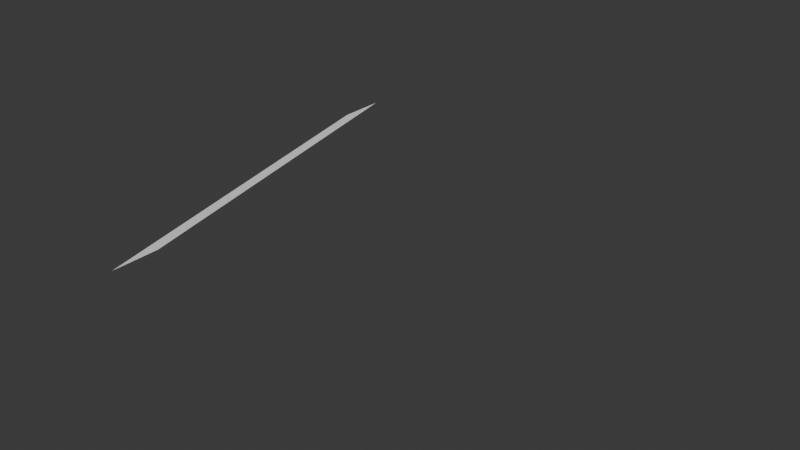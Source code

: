 # Source: img-20240902093752531.blend  (saved by Blender 4.2.66; exported with 4.5.12 LTS)
import bpy
from mathutils import Matrix  # noqa: F401  (used for matrix-valued properties, if any)

bpy.ops.wm.read_factory_settings(use_empty=True)
scene = bpy.context.scene
scene.name = 'Scene'

# ---- collections
col_collection = bpy.data.collections.new('Collection'); scene.collection.children.link(col_collection)

# ---- node groups
ng_hig = bpy.data.node_groups.new('HIG_曲线放样', 'GeometryNodeTree')
_s = ng_hig.interface.new_socket(name='Mesh', in_out='OUTPUT', socket_type='NodeSocketGeometry')
_s = ng_hig.interface.new_socket(name='UV Map', in_out='OUTPUT', socket_type='NodeSocketVector')
_s = ng_hig.interface.new_socket(name='Curves', in_out='INPUT', socket_type='NodeSocketGeometry')
_s = ng_hig.interface.new_socket(name='Bezier/Catmull/Poly', in_out='INPUT', socket_type='NodeSocketInt')
_s.min_value = 0
_s.max_value = 2
_s = ng_hig.interface.new_socket(name='重采样曲线', in_out='INPUT', socket_type='NodeSocketBool')
_s.default_value = True
_s = ng_hig.interface.new_socket(name='重采样次数', in_out='INPUT', socket_type='NodeSocketInt')
_s.default_value = 10
_s.min_value = 2
_s = ng_hig.interface.new_socket(name='Subdivide', in_out='INPUT', socket_type='NodeSocketInt')
_s.default_value = 2
_s.min_value = 0
_s = ng_hig.interface.new_socket(name='循环-曲线', in_out='INPUT', socket_type='NodeSocketBool')
_s = ng_hig.interface.new_socket(name='循环-放样', in_out='INPUT', socket_type='NodeSocketBool')
ng_hig.is_modifier = True
_N = ng_hig.nodes; _L = ng_hig.links
n0 = _N.new('ShaderNodeMath'); n0.name = 'Math.024'; n0.location = (-2520, 40)
n0.operation = 'MULTIPLY'
n1 = _N.new('ShaderNodeMath'); n1.name = 'Math.026'; n1.location = (-2700, 40)
n1.operation = 'MODULO'
n2 = _N.new('GeometryNodeDuplicateElements'); n2.name = 'Duplicate Elements.001'; n2.location = (-2520, 240)
n2.domain = 'SPLINE'
n3 = _N.new('GeometryNodeResampleCurve'); n3.name = 'Resample Curve.003'; n3.location = (-2700, 240)
n3.keep_last_segment = False
n4 = _N.new('ShaderNodeMath'); n4.name = 'Math.025'; n4.location = (-2340, 40)
n5 = _N.new('GeometryNodeSetPosition'); n5.name = 'Set Position.003'; n5.location = (-1960, 260)
n6 = _N.new('GeometryNodeSwitch'); n6.name = 'Switch.011'; n6.location = (-1920, -40)
n6.input_type = 'INT'
n7 = _N.new('ShaderNodeMath'); n7.name = 'Math.027'; n7.location = (-2100, -160)
n7.inputs[1].default_value = 1.0
n8 = _N.new('ShaderNodeMath'); n8.name = 'Math.020'; n8.location = (-2280, -460)
n8.operation = 'SUBTRACT'
n9 = _N.new('ShaderNodeMath'); n9.name = 'Math.021'; n9.location = (-2280, -300)
n9.inputs[1].default_value = 1.0
n10 = _N.new('ShaderNodeMath'); n10.name = 'Math.022'; n10.location = (-2100, -360)
n10.operation = 'MULTIPLY'
n11 = _N.new('ShaderNodeMath'); n11.name = 'Math.023'; n11.location = (-1920, -360)
n11.inputs[1].default_value = 1.0
n12 = _N.new('GeometryNodeSwitch'); n12.name = 'Switch.003'; n12.location = (-2460, -460)
n12.input_type = 'FLOAT'
n12.inputs[1].default_value = 1.0
n12.inputs[2].default_value = 0.0
n13 = _N.new('ShaderNodeMath'); n13.name = 'Math.028'; n13.location = (-1580, -280)
n13.operation = 'DIVIDE'
n14 = _N.new('ShaderNodeMath'); n14.name = 'Math.029'; n14.location = (-1580, -440)
n14.operation = 'MODULO'
n15 = _N.new('ShaderNodeMath'); n15.name = 'Math.031'; n15.location = (-1400, -280)
n15.operation = 'FLOOR'
n16 = _N.new('ShaderNodeMath'); n16.name = 'Math.032'; n16.location = (-1220, -280)
n16.operation = 'SUBTRACT'
n17 = _N.new('FunctionNodeCompare'); n17.name = 'Compare.003'; n17.location = (-1400, -440)
n17.operation = 'EQUAL'
n17.data_type = 'INT'
n17.inputs[6].default_value = (0.0, 0.0, 0.0, 0.0)
n17.inputs[7].default_value = (0.0, 0.0, 0.0, 0.0)
n18 = _N.new('ShaderNodeMath'); n18.name = 'Math.033'; n18.location = (-1220, -440)
n18.operation = 'MULTIPLY'
n19 = _N.new('GeometryNodeSwitch'); n19.name = 'Switch.012'; n19.location = (-1040, -280)
n19.input_type = 'FLOAT'
n20 = _N.new('GeometryNodeInputPosition'); n20.name = 'Position.002'; n20.location = (-2340, 140)
n21 = _N.new('ShaderNodeMath'); n21.name = 'Math.030'; n21.location = (-1580, -600)
n21.operation = 'SUBTRACT'
n21.inputs[1].default_value = 1.0
n22 = _N.new('ShaderNodeMath'); n22.name = 'Math.034'; n22.location = (-1400, -620)
n22.operation = 'MULTIPLY'
n23 = _N.new('FunctionNodeCompare'); n23.name = 'Compare.004'; n23.location = (-1220, -620)
n23.operation = 'GREATER_EQUAL'
n23.data_type = 'INT'
n23.inputs[6].default_value = (0.0, 0.0, 0.0, 0.0)
n23.inputs[7].default_value = (0.0, 0.0, 0.0, 0.0)
n24 = _N.new('ShaderNodeMath'); n24.name = 'Math.035'; n24.location = (-1220, -800)
n24.operation = 'MODULO'
n25 = _N.new('FunctionNodeBooleanMath'); n25.name = 'Boolean Math.001'; n25.location = (-260, 0)
n26 = _N.new('GeometryNodeSwitch'); n26.name = 'Switch.017'; n26.location = (-80, 0)
n26.input_type = 'INT'
n27 = _N.new('GeometryNodeSwitch'); n27.name = 'Switch.014'; n27.location = (-440, 0)
n27.input_type = 'INT'
n28 = _N.new('FunctionNodeCompare'); n28.name = 'Compare.005'; n28.location = (-440, -180)
n28.operation = 'EQUAL'
n28.data_type = 'INT'
n28.inputs[6].default_value = (0.0, 0.0, 0.0, 0.0)
n28.inputs[7].default_value = (0.0, 0.0, 0.0, 0.0)
n29 = _N.new('GeometryNodeSwitch'); n29.name = 'Switch.015'; n29.location = (-260, -160)
n29.input_type = 'INT'
n29.inputs[2].default_value = 0
n30 = _N.new('ShaderNodeMath'); n30.name = 'Math.036'; n30.location = (-620, -340)
n30.operation = 'SUBTRACT'
n30.inputs[1].default_value = 1.0
n31 = _N.new('ShaderNodeMath'); n31.name = 'Math.037'; n31.location = (-800, -340)
n31.operation = 'MULTIPLY'
n32 = _N.new('GeometryNodeSwitch'); n32.name = 'Switch.016'; n32.location = (-800, -80)
n32.input_type = 'INT'
n33 = _N.new('GeometryNodeSwitch'); n33.name = 'Switch.013'; n33.location = (-620, -80)
n33.input_type = 'INT'
n34 = _N.new('GeometryNodeSetSplineCyclic'); n34.name = 'Set Spline Cyclic.002'; n34.location = (-1720, 260)
n35 = _N.new('ShaderNodeMath'); n35.name = 'Math.019'; n35.location = (-1720, 440)
n35.inputs[1].default_value = 1.0
n36 = _N.new('FunctionNodeCompare'); n36.name = 'Compare'; n36.location = (300, -20)
n36.operation = 'EQUAL'
n36.data_type = 'INT'
n36.inputs[3].default_value = 1
n36.inputs[6].default_value = (0.0, 0.0, 0.0, 0.0)
n36.inputs[7].default_value = (0.0, 0.0, 0.0, 0.0)
n37 = _N.new('GeometryNodeInputMeshEdgeNeighbors'); n37.name = 'Edge Neighbors'; n37.location = (120, -100)
n38 = _N.new('GeometryNodeSetPosition'); n38.name = 'Set Position.002'; n38.location = (300, 220)
n39 = _N.new('GeometryNodeMergeByDistance'); n39.name = 'Merge by Distance'; n39.location = (500, 60)
n39.inputs[2].default_value = 1e-05
n40 = _N.new('NodeGroupOutput'); n40.name = 'Group Output'; n40.location = (900, 200)
n41 = _N.new('FunctionNodeBooleanMath'); n41.name = 'Boolean Math'; n41.location = (300, -200)
n41.operation = 'OR'
n42 = _N.new('GeometryNodeSwitch'); n42.name = 'Switch'; n42.location = (700, 200)
n43 = _N.new('GeometryNodeSwitch'); n43.name = 'Switch.010'; n43.location = (-760, 540)
n44 = _N.new('GeometryNodeResampleCurve'); n44.name = 'Resample Curve.006'; n44.location = (-1140, 360)
n44.keep_last_segment = False
n45 = _N.new('GeometryNodeCurveSplineType'); n45.name = 'Set Spline Type.002'; n45.location = (-1320, 360)
n45.spline_type = 'CATMULL_ROM'
n46 = _N.new('GeometryNodeCurveSplineType'); n46.name = 'Set Spline Type.001'; n46.location = (-1320, 540)
n46.spline_type = 'BEZIER'
n47 = _N.new('GeometryNodeCurveSetHandles'); n47.name = 'Set Handle Type.001'; n47.location = (-1140, 540)
n48 = _N.new('GeometryNodeResampleCurve'); n48.name = 'Resample Curve.005'; n48.location = (-960, 540)
n48.keep_last_segment = False
n49 = _N.new('GeometryNodeSetSplineResolution'); n49.name = 'Set Spline Resolution.001'; n49.location = (-1500, 380)
n50 = _N.new('GeometryNodeSubdivideCurve'); n50.name = 'Subdivide Curve.001'; n50.location = (-1500, 220)
n51 = _N.new('ShaderNodeMath'); n51.name = 'Math'; n51.location = (-760, 360)
n51.operation = 'SUBTRACT'
n51.inputs[1].default_value = 1.0
n52 = _N.new('GeometryNodeSwitch'); n52.name = 'Switch.018'; n52.location = (-520, 400)
n53 = _N.new('GeometryNodeInputIndex'); n53.name = 'Index.006'; n53.location = (-2920, -80)
n54 = _N.new('GeometryNodeSwitch'); n54.name = 'Switch.002'; n54.location = (-2900, 320)
n54.input_type = 'INT'
n55 = _N.new('ShaderNodeMath'); n55.name = 'Math.001'; n55.location = (-3100, 320)
n55.operation = 'DIVIDE'
n56 = _N.new('GeometryNodeAttributeDomainSize'); n56.name = 'Domain Size.001'; n56.location = (-3320, 200)
n56.component = 'CURVE'
n57 = _N.new('GeometryNodeSwitch'); n57.name = 'Switch.001'; n57.location = (-3500, 200)
n58 = _N.new('GeometryNodeResampleCurve'); n58.name = 'Resample Curve.004'; n58.location = (-3700, 280)
n58.keep_last_segment = False
n59 = _N.new('GeometryNodeCurvePrimitiveLine'); n59.name = 'Curve Line.001'; n59.location = (-3700, 120)
n60 = _N.new('GeometryNodeSampleIndex'); n60.name = 'Sample Index'; n60.location = (-2140, 260)
n60.data_type = 'FLOAT_VECTOR'
n60.clamp = True
n61 = _N.new('GeometryNodeSampleIndex'); n61.name = 'Sample Index.001'; n61.location = (120, 220)
n61.data_type = 'FLOAT_VECTOR'
n61.clamp = True
n62 = _N.new('NodeGroupInput'); n62.name = 'Group Input'; n62.location = (-4020, 360)
n63 = _N.new('GeometryNodeMeshGrid'); n63.name = 'Grid.001'; n63.location = (-1720, -40)
_L.new(n62.outputs[0], n58.inputs[0])
_L.new(n3.outputs[0], n2.inputs[0])
_L.new(n62.outputs[3], n58.inputs[2])
_L.new(n57.outputs[0], n60.inputs[0])
_L.new(n20.outputs[0], n60.inputs[1])
_L.new(n2.outputs[0], n5.inputs[0])
_L.new(n60.outputs[0], n5.inputs[2])
_L.new(n57.outputs[0], n56.inputs[0])
_L.new(n56.outputs[4], n3.inputs[2])
_L.new(n1.outputs[0], n0.inputs[0])
_L.new(n4.outputs[0], n60.inputs[2])
_L.new(n53.outputs[0], n1.inputs[0])
_L.new(n0.outputs[0], n4.inputs[0])
_L.new(n2.outputs[1], n4.inputs[1])
_L.new(n54.outputs[0], n0.inputs[1])
_L.new(n54.outputs[0], n2.inputs[2])
_L.new(n56.outputs[4], n1.inputs[1])
_L.new(n46.outputs[0], n47.inputs[0])
_L.new(n34.outputs[0], n50.inputs[0])
_L.new(n20.outputs[0], n61.inputs[1])
_L.new(n62.outputs[4], n50.inputs[1])
_L.new(n63.outputs[0], n38.inputs[0])
_L.new(n61.outputs[0], n38.inputs[2])
_L.new(n56.outputs[4], n8.inputs[0])
_L.new(n62.outputs[4], n9.inputs[0])
_L.new(n9.outputs[0], n10.inputs[0])
_L.new(n8.outputs[0], n10.inputs[1])
_L.new(n10.outputs[0], n11.inputs[0])
_L.new(n34.outputs[0], n49.inputs[0])
_L.new(n49.outputs[0], n46.inputs[0])
_L.new(n47.outputs[0], n48.inputs[0])
_L.new(n62.outputs[4], n35.inputs[0])
_L.new(n35.outputs[0], n49.inputs[2])
_L.new(n48.outputs[0], n43.inputs[1])
_L.new(n52.outputs[0], n61.inputs[0])
_L.new(n5.outputs[0], n34.inputs[0])
_L.new(n53.outputs[0], n13.inputs[0])
_L.new(n13.outputs[0], n15.inputs[0])
_L.new(n11.outputs[0], n13.inputs[1])
_L.new(n53.outputs[0], n16.inputs[0])
_L.new(n15.outputs[0], n16.inputs[1])
_L.new(n53.outputs[0], n14.inputs[0])
_L.new(n11.outputs[0], n14.inputs[1])
_L.new(n14.outputs[0], n17.inputs[2])
_L.new(n11.outputs[0], n21.inputs[0])
_L.new(n21.outputs[0], n17.inputs[3])
_L.new(n15.outputs[0], n18.inputs[0])
_L.new(n21.outputs[0], n18.inputs[1])
_L.new(n16.outputs[0], n19.inputs[1])
_L.new(n18.outputs[0], n19.inputs[2])
_L.new(n17.outputs[0], n19.inputs[0])
_L.new(n62.outputs[6], n34.inputs[2])
_L.new(n62.outputs[6], n12.inputs[0])
_L.new(n12.outputs[0], n8.inputs[1])
_L.new(n11.outputs[0], n63.inputs[3])
_L.new(n54.outputs[0], n6.inputs[1])
_L.new(n54.outputs[0], n7.inputs[0])
_L.new(n7.outputs[0], n6.inputs[2])
_L.new(n6.outputs[0], n63.inputs[2])
_L.new(n54.outputs[0], n22.inputs[0])
_L.new(n11.outputs[0], n22.inputs[1])
_L.new(n53.outputs[0], n23.inputs[2])
_L.new(n22.outputs[0], n23.inputs[3])
_L.new(n53.outputs[0], n24.inputs[0])
_L.new(n11.outputs[0], n24.inputs[1])
_L.new(n62.outputs[5], n6.inputs[0])
_L.new(n53.outputs[0], n32.inputs[1])
_L.new(n19.outputs[0], n32.inputs[2])
_L.new(n62.outputs[6], n32.inputs[0])
_L.new(n32.outputs[0], n33.inputs[1])
_L.new(n23.outputs[0], n33.inputs[0])
_L.new(n24.outputs[0], n33.inputs[2])
_L.new(n32.outputs[0], n27.inputs[1])
_L.new(n33.outputs[0], n27.inputs[2])
_L.new(n62.outputs[5], n27.inputs[0])
_L.new(n53.outputs[0], n28.inputs[2])
_L.new(n27.outputs[0], n29.inputs[1])
_L.new(n28.outputs[0], n29.inputs[0])
_L.new(n6.outputs[0], n31.inputs[0])
_L.new(n11.outputs[0], n31.inputs[1])
_L.new(n31.outputs[0], n30.inputs[0])
_L.new(n30.outputs[0], n28.inputs[3])
_L.new(n62.outputs[5], n25.inputs[0])
_L.new(n62.outputs[6], n25.inputs[1])
_L.new(n27.outputs[0], n26.inputs[1])
_L.new(n29.outputs[0], n26.inputs[2])
_L.new(n26.outputs[0], n61.inputs[2])
_L.new(n25.outputs[0], n26.inputs[0])
_L.new(n62.outputs[1], n43.inputs[0])
_L.new(n59.outputs[0], n3.inputs[0])
_L.new(n62.outputs[5], n41.inputs[0])
_L.new(n62.outputs[6], n41.inputs[1])
_L.new(n41.outputs[0], n42.inputs[0])
_L.new(n38.outputs[0], n39.inputs[0])
_L.new(n37.outputs[0], n36.inputs[2])
_L.new(n36.outputs[0], n39.inputs[1])
_L.new(n39.outputs[0], n42.inputs[2])
_L.new(n38.outputs[0], n42.inputs[1])
_L.new(n42.outputs[0], n40.inputs[0])
_L.new(n49.outputs[0], n45.inputs[0])
_L.new(n45.outputs[0], n44.inputs[0])
_L.new(n44.outputs[0], n43.inputs[2])
_L.new(n43.outputs[0], n52.inputs[1])
_L.new(n50.outputs[0], n52.inputs[2])
_L.new(n62.outputs[1], n51.inputs[0])
_L.new(n51.outputs[0], n52.inputs[0])
_L.new(n58.outputs[0], n57.inputs[2])
_L.new(n62.outputs[0], n57.inputs[1])
_L.new(n62.outputs[2], n57.inputs[0])
_L.new(n62.outputs[3], n54.inputs[2])
_L.new(n62.outputs[2], n54.inputs[0])
_L.new(n55.outputs[0], n54.inputs[1])
_L.new(n56.outputs[0], n55.inputs[0])
_L.new(n56.outputs[4], n55.inputs[1])
_L.new(n63.outputs[1], n40.inputs[1])
n40.is_active_output = True
ng_cz = bpy.data.node_groups.new('CZ_面-单轴细分', 'GeometryNodeTree')
_s = ng_cz.interface.new_socket(name='几何数据', in_out='OUTPUT', socket_type='NodeSocketGeometry')
_s = ng_cz.interface.new_socket(name='几何数据', in_out='INPUT', socket_type='NodeSocketGeometry')
_s = ng_cz.interface.new_socket(name='切换轴', in_out='INPUT', socket_type='NodeSocketBool')
_s.default_value = True
_s = ng_cz.interface.new_socket(name='切割数', in_out='INPUT', socket_type='NodeSocketInt')
_s.default_value = 19
_s.min_value = 2
_s = ng_cz.interface.new_socket(name='单/多面', in_out='INPUT', socket_type='NodeSocketBool')
ng_cz.is_modifier = True
_N = ng_cz.nodes; _L = ng_cz.links
n0 = _N.new('NodeGroupInput'); n0.name = '组输入'; n0.location = (-954, 78)
n1 = _N.new('NodeGroupOutput'); n1.name = '组输出'; n1.location = (1884, -188)
n2 = _N.new('GeometryNodeSeparateGeometry'); n2.name = '分离几何体'; n2.location = (-248, 46)
n2.domain = 'EDGE'
n3 = _N.new('GeometryNodeInputIndex'); n3.name = '编号'; n3.location = (-692, -97)
n4 = _N.new('GeometryNodeFieldOnDomain'); n4.name = '在域上评估'; n4.location = (-537, -93)
n4.domain = 'EDGE'
n4.data_type = 'INT'
n5 = _N.new('ShaderNodeMath'); n5.name = '运算'; n5.location = (-376, -90)
n5.operation = 'FLOORED_MODULO'
n5.inputs[1].default_value = 2.0
n6 = _N.new('GeometryNodeGroup'); n6.name = '群组'; n6.location = (1204, 55)
n6.node_tree = ng_hig
n6.inputs[1].default_value = 0
n6.inputs[2].default_value = True
n6.inputs[4].default_value = 0
n6.inputs[5].default_value = False
n6.inputs[6].default_value = False
n7 = _N.new('GeometryNodeMeshToCurve'); n7.name = '网格 转换为 曲线'; n7.location = (145, 52)
n8 = _N.new('GeometryNodeSwitch'); n8.name = '切换'; n8.location = (-43, 184)
n9 = _N.new('ShaderNodeMath'); n9.name = '运算.001'; n9.location = (22, -86)
n9.inputs[1].default_value = 2.0
n10 = _N.new('GeometryNodeRepeatInput'); n10.name = '重复输入'; n10.location = (356, -232)
n11 = _N.new('GeometryNodeRepeatOutput'); n11.name = '重复输出'; n11.location = (1204, -246)
n11.repeat_items.clear()
_it = n11.repeat_items.new('GEOMETRY', '几何数据')
_it = n11.repeat_items.new('GEOMETRY', 'Inverted')
n12 = _N.new('GeometryNodeGroup'); n12.name = '群组.001'; n12.location = (825, -395)
n12.node_tree = ng_hig
n12.inputs[1].default_value = 0
n12.inputs[2].default_value = True
n12.inputs[4].default_value = 0
n12.inputs[5].default_value = False
n12.inputs[6].default_value = False
n13 = _N.new('GeometryNodeSeparateGeometry'); n13.name = '分离几何体.001'; n13.location = (654, -186)
n13.domain = 'CURVE'
n14 = _N.new('GeometryNodeFieldOnDomain'); n14.name = '在域上评估.001'; n14.location = (119, -467)
n14.domain = 'CURVE'
n14.data_type = 'INT'
n15 = _N.new('GeometryNodeInputIndex'); n15.name = '编号.001'; n15.location = (-57, -543)
n16 = _N.new('FunctionNodeCompare'); n16.name = '比较'; n16.location = (299, -393)
n16.operation = 'EQUAL'
n16.data_type = 'INT'
n17 = _N.new('FunctionNodeCompare'); n17.name = '比较.001'; n17.location = (297, -569)
n17.operation = 'EQUAL'
n17.data_type = 'INT'
n17.inputs[3].default_value = 1
n18 = _N.new('FunctionNodeBooleanMath'); n18.name = '布尔运算'; n18.location = (457, -462)
n18.operation = 'OR'
n19 = _N.new('GeometryNodeAttributeDomainSize'); n19.name = '域大小'; n19.location = (-56, -250)
n20 = _N.new('GeometryNodeJoinGeometry'); n20.name = '合并几何'; n20.location = (1002, -292)
n21 = _N.new('GeometryNodeSwitch'); n21.name = '切换.001'; n21.location = (1505, -169)
n22 = _N.new('NodeReroute'); n22.name = '转接点'; n22.location = (566, -108)
n22.width = 16
n22.socket_idname = 'NodeSocketFloat'
n23 = _N.new('GeometryNodeJoinGeometry'); n23.name = '合并几何.001'; n23.location = (-602, 78)
n23.hide = True
n10.pair_with_output(n11)
_L.new(n3.outputs[0], n4.inputs[0])
_L.new(n4.outputs[0], n5.inputs[0])
_L.new(n5.outputs[0], n2.inputs[1])
_L.new(n2.outputs[1], n8.inputs[2])
_L.new(n2.outputs[0], n8.inputs[1])
_L.new(n0.outputs[1], n8.inputs[0])
_L.new(n8.outputs[0], n7.inputs[0])
_L.new(n0.outputs[2], n9.inputs[0])
_L.new(n22.outputs[0], n6.inputs[3])
_L.new(n7.outputs[0], n6.inputs[0])
_L.new(n7.outputs[0], n10.inputs[1])
_L.new(n15.outputs[0], n14.inputs[0])
_L.new(n14.outputs[0], n16.inputs[0])
_L.new(n14.outputs[0], n16.inputs[2])
_L.new(n14.outputs[0], n17.inputs[2])
_L.new(n16.outputs[0], n18.inputs[0])
_L.new(n17.outputs[0], n18.inputs[1])
_L.new(n18.outputs[0], n13.inputs[1])
_L.new(n13.outputs[0], n12.inputs[0])
_L.new(n12.outputs[0], n20.inputs[0])
_L.new(n10.outputs[1], n13.inputs[0])
_L.new(n20.outputs[0], n11.inputs[1])
_L.new(n13.outputs[1], n11.inputs[0])
_L.new(n10.outputs[2], n20.inputs[0])
_L.new(n11.outputs[1], n21.inputs[2])
_L.new(n6.outputs[0], n21.inputs[1])
_L.new(n21.outputs[0], n1.inputs[0])
_L.new(n0.outputs[3], n21.inputs[0])
_L.new(n19.outputs[2], n10.inputs[0])
_L.new(n9.outputs[0], n22.inputs[0])
_L.new(n22.outputs[0], n12.inputs[3])
_L.new(n0.outputs[0], n23.inputs[0])
_L.new(n23.outputs[0], n2.inputs[0])
_L.new(n23.outputs[0], n19.inputs[0])
n1.is_active_output = True
ng_x = bpy.data.node_groups.new('几何节点', 'GeometryNodeTree')
_s = ng_x.interface.new_socket(name='几何数据', in_out='OUTPUT', socket_type='NodeSocketGeometry')
_s = ng_x.interface.new_socket(name='几何数据', in_out='INPUT', socket_type='NodeSocketGeometry')
ng_x.is_modifier = True
_N = ng_x.nodes; _L = ng_x.links
n0 = _N.new('NodeGroupInput'); n0.name = '组输入'; n0.location = (-231, -5)
n1 = _N.new('NodeGroupOutput'); n1.name = '组输出'; n1.location = (83, 16)
n2 = _N.new('GeometryNodeGroup'); n2.name = '群组'; n2.location = (-69, 38)
n2.node_tree = ng_cz
n2.inputs[1].default_value = False
n2.inputs[2].default_value = 4
n2.inputs[3].default_value = True
_L.new(n2.outputs[0], n1.inputs[0])
_L.new(n0.outputs[0], n2.inputs[0])
n1.is_active_output = True

# ---- world
world_world = bpy.data.worlds.new('World'); scene.world = world_world
world_world.use_nodes = True; world_world.node_tree.nodes.clear()
_N = world_world.node_tree.nodes; _L = world_world.node_tree.links
n0 = _N.new('ShaderNodeOutputWorld'); n0.name = 'World Output'; n0.location = (300, 300)
n1 = _N.new('ShaderNodeBackground'); n1.name = 'Background'; n1.location = (10, 300)
n1.inputs[0].default_value = (0.05088, 0.05088, 0.05088, 1.0)
_L.new(n1.outputs[0], n0.inputs[0])
n0.is_active_output = True
world_world.color = (0.05088, 0.05088, 0.05088)
world_world.sun_shadow_jitter_overblur = 0.0

# ---- meshes
me_x = bpy.data.meshes.new('平面')
me_x.from_pydata([(-1.0, -1.0, 0.0), (1.0, -1.0, 0.0), (-1.0, 1.0, 0.0), (1.0, 1.0, 0.0)], [], [(0, 1, 3, 2)])
_uv = me_x.uv_layers.new(name='UV 贴图')
_uv.uv.foreach_set('vector', [0.0, 0.0, 1.0, 0.0, 1.0, 1.0, 0.0, 1.0])
me_x.update()

# ---- objects
ob_x = bpy.data.objects.new('平面', me_x)

# ---- transforms, parenting, visibility, modifiers, constraints
ob_x.location = (0.0, 0.0, 0.0)
_m = ob_x.modifiers.new('几何节点', 'NODES')
_m.node_group = ng_x

# ---- collection membership
col_collection.objects.link(ob_x)

# ---- scene / render settings (as saved in the file)
scene.frame_start = 1; scene.frame_end = 250; scene.frame_set(1)
scene.render.engine = 'BLENDER_EEVEE_NEXT'
bpy.context.view_layer.update()

# ---- added for rendering (the .blend has no active camera and no usable light): camera, sun
cam_auto = bpy.data.cameras.new('AutoCamera')
cam_auto.lens = 50.0
cam_auto.sensor_width = 36.0
cam_auto.clip_end = 1000.0
ob_auto_camera = bpy.data.objects.new('AutoCamera', cam_auto)
scene.collection.objects.link(ob_auto_camera)
ob_auto_camera.location = (2.61693, -3.14032, 2.09354)
ob_auto_camera.rotation_euler = (1.09748, -7.21219e-08, 0.694738)
scene.camera = ob_auto_camera
light_auto_sun = bpy.data.lights.new('AutoSun', 'SUN')
light_auto_sun.energy = 3.0
light_auto_sun.angle = 0.0523599
ob_auto_sun = bpy.data.objects.new('AutoSun', light_auto_sun)
scene.collection.objects.link(ob_auto_sun)
ob_auto_sun.rotation_euler = (0.872665, 0.174533, 0.523599)
bpy.context.view_layer.update()
